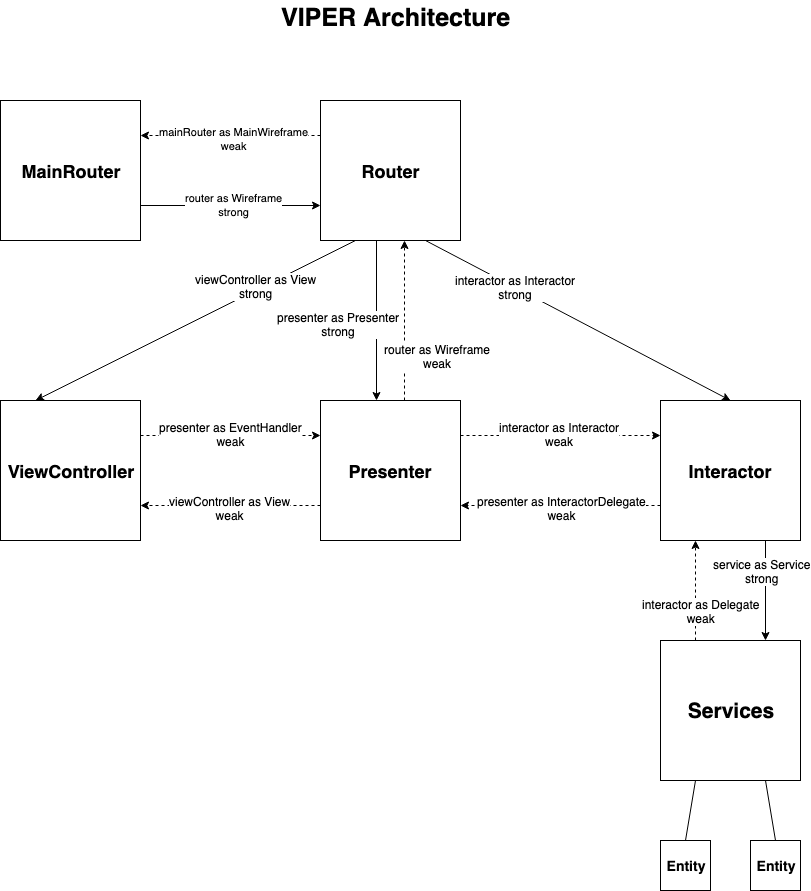

The diagram above was exported from draw.io. Its source (the exported page's mxGraphModel, read from the mxfile embedded in the PNG):
<mxGraphModel dx="1186" dy="743" grid="1" gridSize="10" guides="1" tooltips="1" connect="1" arrows="1" fold="1" page="1" pageScale="1" pageWidth="850" pageHeight="1100" math="0" shadow="0">
  <root>
    <mxCell id="0" />
    <mxCell id="1" parent="0" />
    <mxCell id="9dsmR2_tUZEiT6xcGzMF-1" value="&lt;b style=&quot;font-size: 18px;&quot;&gt;Router&lt;br style=&quot;font-size: 18px;&quot;&gt;&lt;/b&gt;" style="whiteSpace=wrap;html=1;aspect=fixed;fontSize=18;" parent="1" vertex="1">
      <mxGeometry x="350" y="180" width="140" height="140" as="geometry" />
    </mxCell>
    <mxCell id="9dsmR2_tUZEiT6xcGzMF-2" value="&lt;span style=&quot;font-size: 18px;&quot;&gt;&lt;b style=&quot;font-size: 18px;&quot;&gt;ViewController&lt;/b&gt;&lt;/span&gt;" style="whiteSpace=wrap;html=1;aspect=fixed;fontSize=18;" parent="1" vertex="1">
      <mxGeometry x="30" y="480" width="140" height="140" as="geometry" />
    </mxCell>
    <mxCell id="9dsmR2_tUZEiT6xcGzMF-3" value="&lt;span style=&quot;font-size: 18px;&quot;&gt;&lt;b style=&quot;font-size: 18px;&quot;&gt;Presenter&lt;/b&gt;&lt;/span&gt;" style="whiteSpace=wrap;html=1;aspect=fixed;fontSize=18;" parent="1" vertex="1">
      <mxGeometry x="350" y="480" width="140" height="140" as="geometry" />
    </mxCell>
    <mxCell id="9dsmR2_tUZEiT6xcGzMF-5" value="&lt;span style=&quot;font-size: 18px;&quot;&gt;&lt;b style=&quot;font-size: 18px;&quot;&gt;Interactor&lt;/b&gt;&lt;/span&gt;" style="whiteSpace=wrap;html=1;aspect=fixed;fontSize=18;" parent="1" vertex="1">
      <mxGeometry x="690" y="480" width="140" height="140" as="geometry" />
    </mxCell>
    <mxCell id="9dsmR2_tUZEiT6xcGzMF-6" value="&lt;span style=&quot;font-size: 21px&quot;&gt;&lt;b&gt;Services&lt;br&gt;&lt;/b&gt;&lt;/span&gt;" style="whiteSpace=wrap;html=1;aspect=fixed;" parent="1" vertex="1">
      <mxGeometry x="690" y="720" width="140" height="140" as="geometry" />
    </mxCell>
    <mxCell id="9dsmR2_tUZEiT6xcGzMF-9" value="" style="endArrow=classic;html=1;exitX=0.25;exitY=1;exitDx=0;exitDy=0;entryX=0.25;entryY=0;entryDx=0;entryDy=0;" parent="1" source="9dsmR2_tUZEiT6xcGzMF-1" target="9dsmR2_tUZEiT6xcGzMF-2" edge="1">
      <mxGeometry width="50" height="50" relative="1" as="geometry">
        <mxPoint y="840" as="sourcePoint" />
        <mxPoint x="150" y="500" as="targetPoint" />
      </mxGeometry>
    </mxCell>
    <mxCell id="9dsmR2_tUZEiT6xcGzMF-10" value="viewController as View&lt;br&gt;strong" style="text;html=1;resizable=0;points=[];align=center;verticalAlign=middle;labelBackgroundColor=#ffffff;" parent="9dsmR2_tUZEiT6xcGzMF-9" vertex="1" connectable="0">
      <mxGeometry x="-0.1874" y="2" relative="1" as="geometry">
        <mxPoint x="29" y="-21" as="offset" />
      </mxGeometry>
    </mxCell>
    <mxCell id="9dsmR2_tUZEiT6xcGzMF-11" value="" style="endArrow=classic;html=1;entryX=0.4;entryY=0;entryDx=0;entryDy=0;entryPerimeter=0;exitX=0.4;exitY=1;exitDx=0;exitDy=0;exitPerimeter=0;" parent="1" source="9dsmR2_tUZEiT6xcGzMF-1" target="9dsmR2_tUZEiT6xcGzMF-3" edge="1">
      <mxGeometry width="50" height="50" relative="1" as="geometry">
        <mxPoint x="370" y="350" as="sourcePoint" />
        <mxPoint x="95" y="550" as="targetPoint" />
      </mxGeometry>
    </mxCell>
    <mxCell id="9dsmR2_tUZEiT6xcGzMF-12" value="presenter as Presenter&lt;br&gt;strong" style="text;html=1;resizable=0;points=[];align=center;verticalAlign=middle;labelBackgroundColor=#ffffff;" parent="9dsmR2_tUZEiT6xcGzMF-11" vertex="1" connectable="0">
      <mxGeometry x="-0.1874" y="2" relative="1" as="geometry">
        <mxPoint x="-41" y="18" as="offset" />
      </mxGeometry>
    </mxCell>
    <mxCell id="9dsmR2_tUZEiT6xcGzMF-13" value="" style="endArrow=classic;html=1;entryX=0.5;entryY=0;entryDx=0;entryDy=0;exitX=0.75;exitY=1;exitDx=0;exitDy=0;" parent="1" source="9dsmR2_tUZEiT6xcGzMF-1" target="9dsmR2_tUZEiT6xcGzMF-5" edge="1">
      <mxGeometry width="50" height="50" relative="1" as="geometry">
        <mxPoint x="380" y="290" as="sourcePoint" />
        <mxPoint x="325" y="610" as="targetPoint" />
      </mxGeometry>
    </mxCell>
    <mxCell id="9dsmR2_tUZEiT6xcGzMF-14" value="interactor as Interactor&lt;br&gt;strong" style="text;html=1;resizable=0;points=[];align=center;verticalAlign=middle;labelBackgroundColor=#ffffff;" parent="9dsmR2_tUZEiT6xcGzMF-13" vertex="1" connectable="0">
      <mxGeometry x="-0.1874" y="2" relative="1" as="geometry">
        <mxPoint x="-35" y="-17" as="offset" />
      </mxGeometry>
    </mxCell>
    <mxCell id="9dsmR2_tUZEiT6xcGzMF-16" value="&lt;b style=&quot;font-size: 18px;&quot;&gt;MainRouter&lt;br style=&quot;font-size: 18px;&quot;&gt;&lt;/b&gt;" style="whiteSpace=wrap;html=1;aspect=fixed;fontSize=18;" parent="1" vertex="1">
      <mxGeometry x="30" y="180" width="140" height="140" as="geometry" />
    </mxCell>
    <mxCell id="9dsmR2_tUZEiT6xcGzMF-25" value="" style="endArrow=classic;html=1;exitX=0;exitY=0.25;exitDx=0;exitDy=0;entryX=1;entryY=0.25;entryDx=0;entryDy=0;dashed=1;" parent="1" source="9dsmR2_tUZEiT6xcGzMF-1" target="9dsmR2_tUZEiT6xcGzMF-16" edge="1">
      <mxGeometry width="50" height="50" relative="1" as="geometry">
        <mxPoint x="572.5" y="380" as="sourcePoint" />
        <mxPoint x="95" y="690" as="targetPoint" />
      </mxGeometry>
    </mxCell>
    <mxCell id="9dsmR2_tUZEiT6xcGzMF-26" value="&lt;span style=&quot;font-size: 11px&quot;&gt;mainRouter as MainWireframe&lt;/span&gt;&lt;br style=&quot;font-size: 11px&quot;&gt;&lt;span style=&quot;font-size: 11px&quot;&gt;weak&lt;/span&gt;" style="text;html=1;resizable=0;points=[];align=center;verticalAlign=middle;labelBackgroundColor=#ffffff;" parent="9dsmR2_tUZEiT6xcGzMF-25" vertex="1" connectable="0">
      <mxGeometry x="-0.1874" y="2" relative="1" as="geometry">
        <mxPoint x="-14" as="offset" />
      </mxGeometry>
    </mxCell>
    <mxCell id="9dsmR2_tUZEiT6xcGzMF-27" value="" style="endArrow=classic;html=1;entryX=0;entryY=0.75;entryDx=0;entryDy=0;exitX=1;exitY=0.75;exitDx=0;exitDy=0;" parent="1" source="9dsmR2_tUZEiT6xcGzMF-16" target="9dsmR2_tUZEiT6xcGzMF-1" edge="1">
      <mxGeometry width="50" height="50" relative="1" as="geometry">
        <mxPoint x="270" y="340" as="sourcePoint" />
        <mxPoint x="479" y="299" as="targetPoint" />
      </mxGeometry>
    </mxCell>
    <mxCell id="9dsmR2_tUZEiT6xcGzMF-28" value="&lt;span style=&quot;font-size: 11px&quot;&gt;router as Wireframe&lt;br&gt;strong&lt;br&gt;&lt;/span&gt;" style="text;html=1;resizable=0;points=[];align=center;verticalAlign=middle;labelBackgroundColor=#ffffff;" parent="9dsmR2_tUZEiT6xcGzMF-27" vertex="1" connectable="0">
      <mxGeometry x="-0.1874" y="2" relative="1" as="geometry">
        <mxPoint x="20" as="offset" />
      </mxGeometry>
    </mxCell>
    <mxCell id="9dsmR2_tUZEiT6xcGzMF-29" value="" style="endArrow=classic;html=1;exitX=1;exitY=0.25;exitDx=0;exitDy=0;entryX=0;entryY=0.25;entryDx=0;entryDy=0;dashed=1;" parent="1" source="9dsmR2_tUZEiT6xcGzMF-2" target="9dsmR2_tUZEiT6xcGzMF-3" edge="1">
      <mxGeometry width="50" height="50" relative="1" as="geometry">
        <mxPoint x="270" y="450" as="sourcePoint" />
        <mxPoint x="330" y="450" as="targetPoint" />
      </mxGeometry>
    </mxCell>
    <mxCell id="9dsmR2_tUZEiT6xcGzMF-30" value="presenter as EventHandler&lt;br&gt;weak" style="text;html=1;resizable=0;points=[];align=center;verticalAlign=middle;labelBackgroundColor=#ffffff;" parent="9dsmR2_tUZEiT6xcGzMF-29" vertex="1" connectable="0">
      <mxGeometry x="-0.1874" y="2" relative="1" as="geometry">
        <mxPoint x="17" as="offset" />
      </mxGeometry>
    </mxCell>
    <mxCell id="9dsmR2_tUZEiT6xcGzMF-34" value="" style="endArrow=classic;html=1;exitX=0;exitY=0.75;exitDx=0;exitDy=0;entryX=1;entryY=0.75;entryDx=0;entryDy=0;dashed=1;" parent="1" source="9dsmR2_tUZEiT6xcGzMF-3" target="9dsmR2_tUZEiT6xcGzMF-2" edge="1">
      <mxGeometry width="50" height="50" relative="1" as="geometry">
        <mxPoint x="180" y="560" as="sourcePoint" />
        <mxPoint x="380" y="560" as="targetPoint" />
      </mxGeometry>
    </mxCell>
    <mxCell id="9dsmR2_tUZEiT6xcGzMF-35" value="viewController as View&lt;br&gt;weak" style="text;html=1;resizable=0;points=[];align=center;verticalAlign=middle;labelBackgroundColor=#ffffff;" parent="9dsmR2_tUZEiT6xcGzMF-34" vertex="1" connectable="0">
      <mxGeometry x="-0.1874" y="2" relative="1" as="geometry">
        <mxPoint x="-18" as="offset" />
      </mxGeometry>
    </mxCell>
    <mxCell id="9dsmR2_tUZEiT6xcGzMF-36" value="" style="endArrow=classic;html=1;exitX=1;exitY=0.25;exitDx=0;exitDy=0;entryX=0;entryY=0.25;entryDx=0;entryDy=0;dashed=1;" parent="1" source="9dsmR2_tUZEiT6xcGzMF-3" target="9dsmR2_tUZEiT6xcGzMF-5" edge="1">
      <mxGeometry width="50" height="50" relative="1" as="geometry">
        <mxPoint x="180" y="560" as="sourcePoint" />
        <mxPoint x="360" y="560" as="targetPoint" />
      </mxGeometry>
    </mxCell>
    <mxCell id="9dsmR2_tUZEiT6xcGzMF-37" value="interactor as Interactor&lt;br&gt;weak" style="text;html=1;resizable=0;points=[];align=center;verticalAlign=middle;labelBackgroundColor=#ffffff;" parent="9dsmR2_tUZEiT6xcGzMF-36" vertex="1" connectable="0">
      <mxGeometry x="-0.1874" y="2" relative="1" as="geometry">
        <mxPoint x="17" as="offset" />
      </mxGeometry>
    </mxCell>
    <mxCell id="9dsmR2_tUZEiT6xcGzMF-38" value="" style="endArrow=classic;html=1;entryX=1;entryY=0.75;entryDx=0;entryDy=0;dashed=1;exitX=0;exitY=0.75;exitDx=0;exitDy=0;" parent="1" source="9dsmR2_tUZEiT6xcGzMF-5" target="9dsmR2_tUZEiT6xcGzMF-3" edge="1">
      <mxGeometry width="50" height="50" relative="1" as="geometry">
        <mxPoint x="630" y="620" as="sourcePoint" />
        <mxPoint x="180" y="595" as="targetPoint" />
      </mxGeometry>
    </mxCell>
    <mxCell id="9dsmR2_tUZEiT6xcGzMF-39" value="presenter as InteractorDelegate&lt;br&gt;weak" style="text;html=1;resizable=0;points=[];align=center;verticalAlign=middle;labelBackgroundColor=#ffffff;" parent="9dsmR2_tUZEiT6xcGzMF-38" vertex="1" connectable="0">
      <mxGeometry x="-0.1874" y="2" relative="1" as="geometry">
        <mxPoint x="-18" as="offset" />
      </mxGeometry>
    </mxCell>
    <mxCell id="9dsmR2_tUZEiT6xcGzMF-41" value="&lt;span style=&quot;font-size: 14px;&quot;&gt;&lt;b style=&quot;font-size: 14px;&quot;&gt;Entity&lt;br style=&quot;font-size: 14px;&quot;&gt;&lt;/b&gt;&lt;/span&gt;" style="whiteSpace=wrap;html=1;aspect=fixed;fontSize=14;" parent="1" vertex="1">
      <mxGeometry x="690" y="920" width="50" height="50" as="geometry" />
    </mxCell>
    <mxCell id="9dsmR2_tUZEiT6xcGzMF-42" value="&lt;span style=&quot;font-size: 14px;&quot;&gt;&lt;b style=&quot;font-size: 14px;&quot;&gt;Entity&lt;br style=&quot;font-size: 14px;&quot;&gt;&lt;/b&gt;&lt;/span&gt;" style="whiteSpace=wrap;html=1;aspect=fixed;fontSize=14;" parent="1" vertex="1">
      <mxGeometry x="780" y="920" width="50" height="50" as="geometry" />
    </mxCell>
    <mxCell id="9dsmR2_tUZEiT6xcGzMF-44" value="" style="endArrow=none;html=1;fontSize=14;entryX=0.5;entryY=0;entryDx=0;entryDy=0;exitX=0.25;exitY=1;exitDx=0;exitDy=0;verticalAlign=middle;endFill=0;" parent="1" source="9dsmR2_tUZEiT6xcGzMF-6" target="9dsmR2_tUZEiT6xcGzMF-41" edge="1">
      <mxGeometry width="50" height="50" relative="1" as="geometry">
        <mxPoint x="30" y="1040" as="sourcePoint" />
        <mxPoint x="80" y="990" as="targetPoint" />
      </mxGeometry>
    </mxCell>
    <mxCell id="9dsmR2_tUZEiT6xcGzMF-45" value="" style="endArrow=none;html=1;fontSize=14;entryX=0.5;entryY=0;entryDx=0;entryDy=0;exitX=0.75;exitY=1;exitDx=0;exitDy=0;verticalAlign=middle;endFill=0;" parent="1" source="9dsmR2_tUZEiT6xcGzMF-6" target="9dsmR2_tUZEiT6xcGzMF-42" edge="1">
      <mxGeometry width="50" height="50" relative="1" as="geometry">
        <mxPoint x="770" y="870" as="sourcePoint" />
        <mxPoint x="725" y="930" as="targetPoint" />
      </mxGeometry>
    </mxCell>
    <mxCell id="9dsmR2_tUZEiT6xcGzMF-46" value="" style="endArrow=classic;html=1;fontSize=14;entryX=0.75;entryY=0;entryDx=0;entryDy=0;exitX=0.75;exitY=1;exitDx=0;exitDy=0;" parent="1" source="9dsmR2_tUZEiT6xcGzMF-5" target="9dsmR2_tUZEiT6xcGzMF-6" edge="1">
      <mxGeometry width="50" height="50" relative="1" as="geometry">
        <mxPoint x="30" y="1040" as="sourcePoint" />
        <mxPoint x="80" y="990" as="targetPoint" />
      </mxGeometry>
    </mxCell>
    <mxCell id="9dsmR2_tUZEiT6xcGzMF-51" value="service as Service&lt;br&gt;strong" style="text;html=1;resizable=0;points=[];align=center;verticalAlign=middle;labelBackgroundColor=#ffffff;fontSize=12;" parent="9dsmR2_tUZEiT6xcGzMF-46" vertex="1" connectable="0">
      <mxGeometry x="0.04" y="-1" relative="1" as="geometry">
        <mxPoint x="-3" y="-22" as="offset" />
      </mxGeometry>
    </mxCell>
    <mxCell id="9dsmR2_tUZEiT6xcGzMF-47" value="" style="endArrow=classic;html=1;fontSize=14;exitX=0.25;exitY=0;exitDx=0;exitDy=0;entryX=0.25;entryY=1;entryDx=0;entryDy=0;dashed=1;" parent="1" source="9dsmR2_tUZEiT6xcGzMF-6" target="9dsmR2_tUZEiT6xcGzMF-5" edge="1">
      <mxGeometry width="50" height="50" relative="1" as="geometry">
        <mxPoint x="779.5" y="620" as="sourcePoint" />
        <mxPoint x="740" y="680" as="targetPoint" />
      </mxGeometry>
    </mxCell>
    <mxCell id="9dsmR2_tUZEiT6xcGzMF-49" value="interactor as Delegate&lt;br&gt;weak" style="text;html=1;resizable=0;points=[];align=center;verticalAlign=middle;labelBackgroundColor=#ffffff;fontSize=12;" parent="9dsmR2_tUZEiT6xcGzMF-47" vertex="1" connectable="0">
      <mxGeometry x="-0.02" y="-1" relative="1" as="geometry">
        <mxPoint x="4" y="19" as="offset" />
      </mxGeometry>
    </mxCell>
    <mxCell id="9dsmR2_tUZEiT6xcGzMF-52" value="" style="endArrow=classic;html=1;dashed=1;entryX=0.6;entryY=1;entryDx=0;entryDy=0;entryPerimeter=0;exitX=0.6;exitY=0;exitDx=0;exitDy=0;exitPerimeter=0;" parent="1" source="9dsmR2_tUZEiT6xcGzMF-3" target="9dsmR2_tUZEiT6xcGzMF-1" edge="1">
      <mxGeometry width="50" height="50" relative="1" as="geometry">
        <mxPoint x="510" y="440" as="sourcePoint" />
        <mxPoint x="570" y="321" as="targetPoint" />
      </mxGeometry>
    </mxCell>
    <mxCell id="9dsmR2_tUZEiT6xcGzMF-53" value="router as Wireframe&lt;br&gt;weak" style="text;html=1;resizable=0;points=[];align=center;verticalAlign=middle;labelBackgroundColor=#ffffff;" parent="9dsmR2_tUZEiT6xcGzMF-52" vertex="1" connectable="0">
      <mxGeometry x="-0.1874" y="2" relative="1" as="geometry">
        <mxPoint x="34" y="20" as="offset" />
      </mxGeometry>
    </mxCell>
    <mxCell id="9dsmR2_tUZEiT6xcGzMF-54" value="VIPER Architecture" style="text;html=1;resizable=0;points=[];autosize=1;align=center;verticalAlign=top;spacingTop=-4;fontSize=25;fontStyle=1" parent="1" vertex="1">
      <mxGeometry x="365" y="80" width="120" height="20" as="geometry" />
    </mxCell>
  </root>
</mxGraphModel>